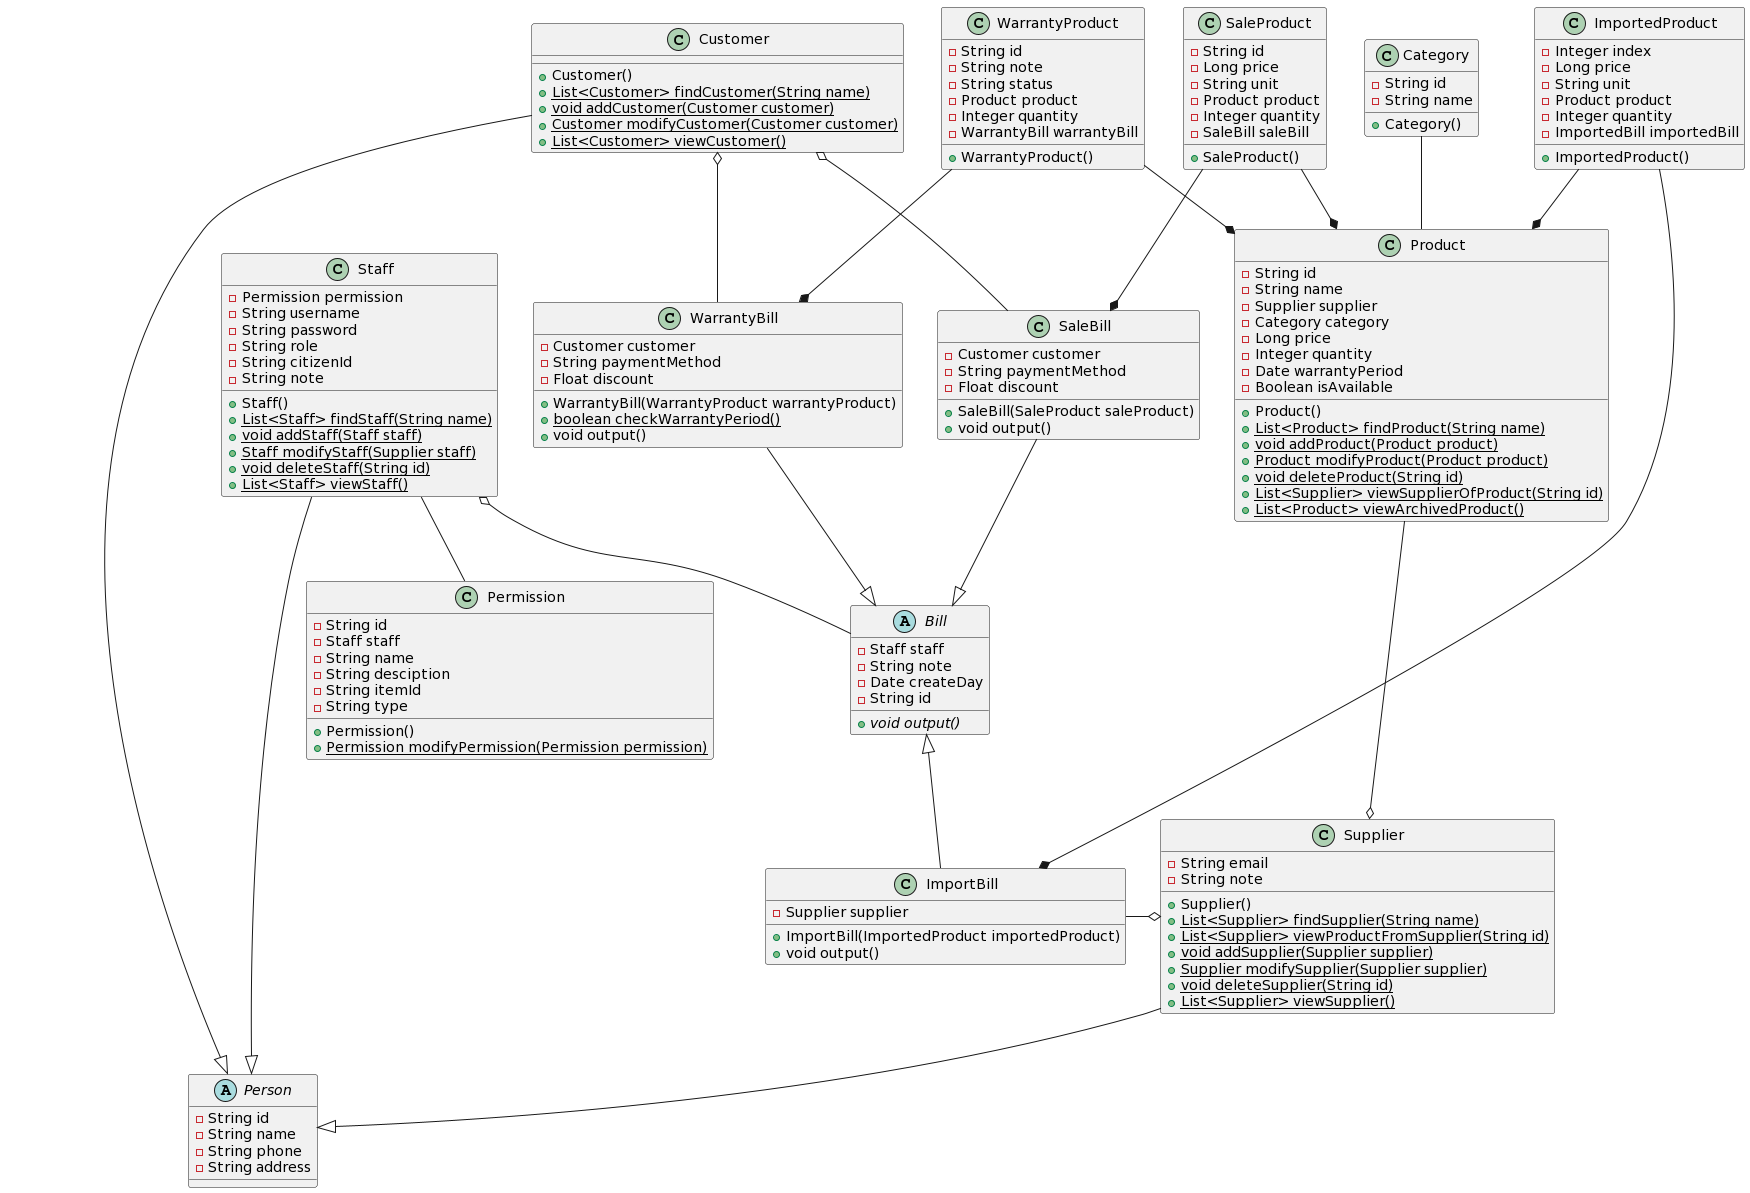

The diagram above was rendered by PlantUML. Its source (embedded in the PNG):
@startuml
abstract Person {
  -String id
  -String name
  -String phone
  -String address
}

class Customer {
  +Customer()
  +{static} List<Customer> findCustomer(String name)
  +{static} void addCustomer(Customer customer)
  +{static} Customer modifyCustomer(Customer customer)
 +{static} List<Customer> viewCustomer()
}

class Supplier {
  -String email
  -String note
  +Supplier()
  +{static} List<Supplier> findSupplier(String name)
  +{static} List<Supplier> viewProductFromSupplier(String id)
  +{static} void addSupplier(Supplier supplier)
  +{static} Supplier modifySupplier(Supplier supplier)
  +{static} void deleteSupplier(String id)
  +{static} List<Supplier> viewSupplier()
}

class Permission {
  -String id
  -Staff staff
  -String name
  -String desciption
  -String itemId
  -String type
  +Permission()
  +{static} Permission modifyPermission(Permission permission)
}

class Staff {
  -Permission permission
  -String username
  -String password
  -String role
  -String citizenId
  -String note
  +Staff()
  +{static} List<Staff> findStaff(String name)
  +{static} void addStaff(Staff staff)
  +{static} Staff modifyStaff(Supplier staff)
  +{static} void deleteStaff(String id)
  +{static} List<Staff> viewStaff()
}

class Category {
  -String id
  -String name
  +Category()
}

class Product {
  -String id
  -String name
  -Supplier supplier
  -Category category
  -Long price
  -Integer quantity
  -Date warrantyPeriod
  -Boolean isAvailable
  +Product()
  +{static} List<Product> findProduct(String name)
  +{static} void addProduct(Product product)
  +{static} Product modifyProduct(Product product)
  +{static} void deleteProduct(String id)
  +{static} List<Supplier> viewSupplierOfProduct(String id)
  +{static} List<Product> viewArchivedProduct()

}

abstract Bill{
  -Staff staff
  -String note
  -Date createDay
  -String id
  +{abstract} void output()
}

class SaleBill {
  -Customer customer
  -String paymentMethod
  -Float discount
  +SaleBill(SaleProduct saleProduct)
  +void output()
}

class WarrantyBill {
  -Customer customer
  -String paymentMethod
  -Float discount
  +WarrantyBill(WarrantyProduct warrantyProduct)
  +{static}boolean checkWarrantyPeriod()
  +void output()
}

class ImportBill {
  -Supplier supplier
  +ImportBill(ImportedProduct importedProduct)
  +void output()
}


class WarrantyProduct {
  -String id
  -String note
  -String status
  -Product product
  -Integer quantity
  -WarrantyBill warrantyBill
  +WarrantyProduct()
}

class SaleProduct {
  -String id
  -Long price
  -String unit
  -Product product
  -Integer quantity
  -SaleBill saleBill
  +SaleProduct()
}

class ImportedProduct {
  -Integer index
  -Long price
  -String unit
  -Product product
  -Integer quantity
  -ImportedBill importedBill
  +ImportedProduct()
}

Customer --|> Person
Staff --|> Person
Supplier --|> Person

ImportBill -up-|> Bill
WarrantyBill --|> Bill 
SaleBill --|> Bill 

WarrantyProduct --* Product 
SaleProduct --* Product 
ImportedProduct --* Product 

WarrantyProduct --* WarrantyBill 
SaleProduct --* SaleBill 
ImportedProduct --* ImportBill 

Customer o-- WarrantyBill 
Customer o-- SaleBill 
ImportBill -right-o Supplier
Product --o Supplier

Staff o-- Bill

Staff -- Permission 


Category -- Product
@enduml